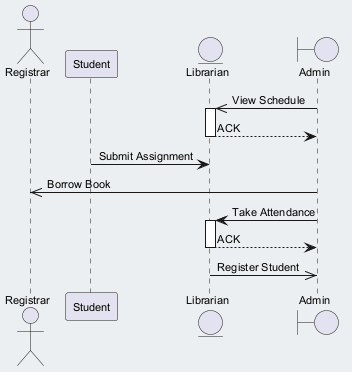

The diagram above was rendered by PlantUML. Its source (embedded in the PNG):
@startuml
skinparam backgroundColor #ECEFF1
skinparam classBackgroundColor #FFFFFF
skinparam classBorderColor #455A64
skinparam defaultFontSize 11
actor "Registrar" as R
participant "Student" as S
entity "Librarian" as L
boundary "Admin" as A
A ->> L : View Schedule
activate L
L --> A : ACK
deactivate L
S -> L : Submit Assignment
A ->> R : Borrow Book
A -> L : Take Attendance
activate L
L --> A : ACK
deactivate L
L ->> A : Register Student
@enduml